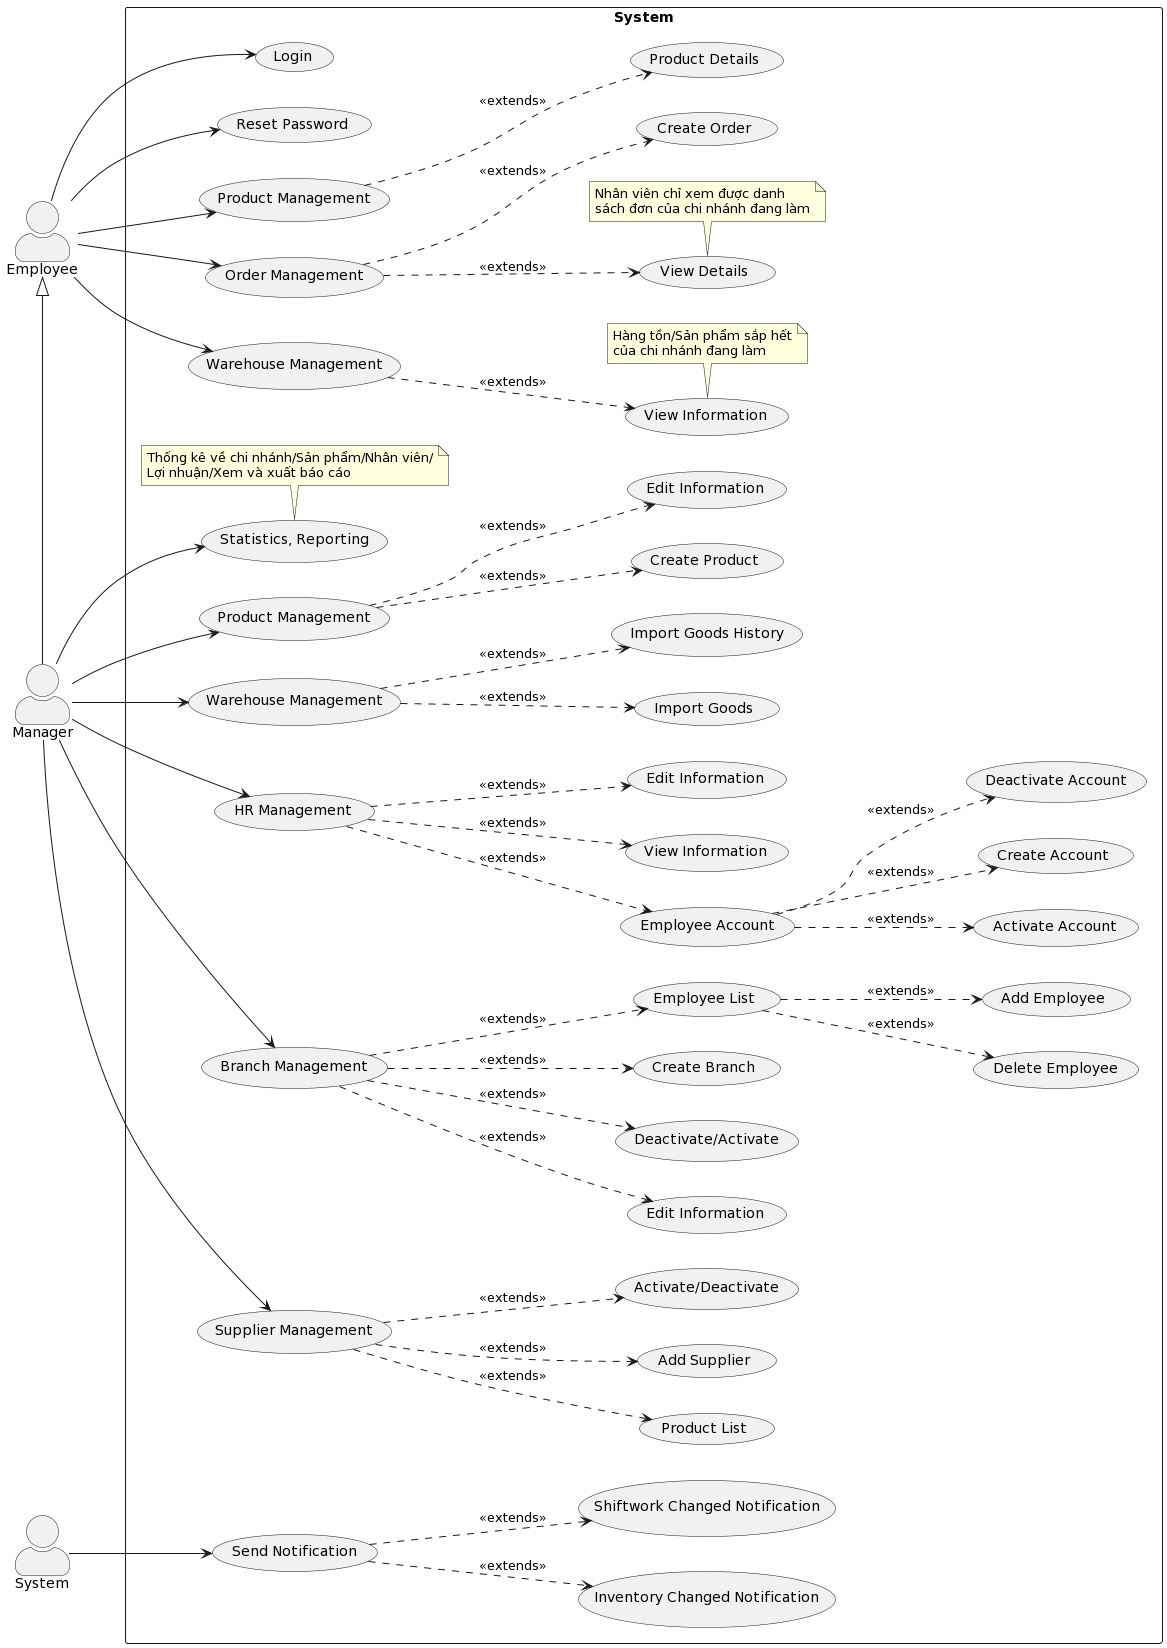

The diagram above was rendered by PlantUML. Its source (embedded in the PNG):
@startuml
skinparam actorStyle awesome
left to right direction

actor "Employee" as employee
actor "Manager" as manager
actor "System" as system


employee <|- manager

rectangle "System" as SystemFeatures {
  usecase "Login" as login
  usecase "Reset Password" as resetPass

  usecase "Product Management" as manageProducts
  usecase "Product Management" as adManageProducts
  usecase "Order Management" as manageOrders
  usecase "Warehouse Management" as manageWarehouse
  usecase "Warehouse Management" as adminManageWarehouse

  usecase "Statistics, Reporting" as adminStatistic
  usecase "HR Management" as manageStaffs
  usecase "Branch Management" as manageBranches
  usecase "Supplier Management" as managePartner

  usecase "Product Details" as productDetails
  usecase "Edit Information" as editProductInfo
  usecase "Create Product" as createProduct

  usecase "Create Order" as createOrder
  usecase "View Details" as orderDetails

  usecase "View Information" as warehouseDetails
  usecase "Import Goods" as stockIn
  usecase "Import Goods History" as stockInHistory

  usecase "View Information" as staffDetails
  usecase "Edit Information" as editStaffProfile
  usecase "Employee Account" as manageStaffAccount
  usecase "Create Account" as createStaffAccount
  usecase "Deactivate Account" as dismissStaffAccount
  usecase "Activate Account" as enableStaffAccount

  usecase "Edit Information" as updateBranches
  usecase "Deactivate/Activate" as cre_delBranches
  usecase "Create Branch" as createBranches
  usecase "Employee List" as staffInBranch
  usecase "Add Employee" as addStaffInBranch
  usecase "Delete Employee" as delStaffInBranch

  usecase "Add Supplier" as addPartner
  usecase "Activate/Deactivate" as dismissPartner
  usecase "Product List" as partnerProducts

  usecase "Send Notification" as sendNoti
  usecase "Inventory Changed Notification" as invenNoti
  usecase "Shiftwork Changed Notification" as shiftworkNoti

  note bottom of warehouseDetails: Hàng tồn/Sản phẩm sắp hết\ncủa chi nhánh đang làm
  note bottom of adminStatistic: Thống kê về chi nhánh/Sản phẩm/Nhân viên/\nLợi nhuận/Xem và xuất báo cáo
  note bottom of orderDetails: Nhân viên chỉ xem được danh\nsách đơn của chi nhánh đang làm
}
system --> sendNoti
sendNoti ..> invenNoti: <<extends>>
sendNoti ..> shiftworkNoti: <<extends>>

employee --> manageProducts
employee --> manageOrders
employee --> manageWarehouse
employee --> login
employee --> resetPass

manager --> adManageProducts
manager --> adminStatistic
manager --> manageStaffs
manager --> manageBranches
manager --> managePartner
manager --> adminManageWarehouse 

manageProducts ..> productDetails: <<extends>>

adManageProducts ..> editProductInfo: <<extends>>
adManageProducts ..> createProduct: <<extends>>

manageOrders ..> createOrder: <<extends>>
manageOrders ..> orderDetails: <<extends>>

manageWarehouse ..> warehouseDetails: <<extends>>
adminManageWarehouse ..> stockIn: <<extends>>
adminManageWarehouse ..> stockInHistory: <<extends>>

manageStaffs ..> staffDetails: <<extends>>
manageStaffs ..> editStaffProfile: <<extends>>
manageStaffs ..> manageStaffAccount: <<extends>>
manageStaffAccount ..> createStaffAccount: <<extends>>
manageStaffAccount ..> dismissStaffAccount: <<extends>>
manageStaffAccount ..> enableStaffAccount: <<extends>>

manageBranches ..> updateBranches: <<extends>>
manageBranches ..> cre_delBranches: <<extends>>
manageBranches ..> staffInBranch: <<extends>>
manageBranches ..> createBranches: <<extends>>
staffInBranch ..> addStaffInBranch: <<extends>>
staffInBranch ..> delStaffInBranch: <<extends>>

managePartner ..> addPartner: <<extends>>
managePartner ..> dismissPartner: <<extends>>
managePartner ..> partnerProducts: <<extends>>
@enduml